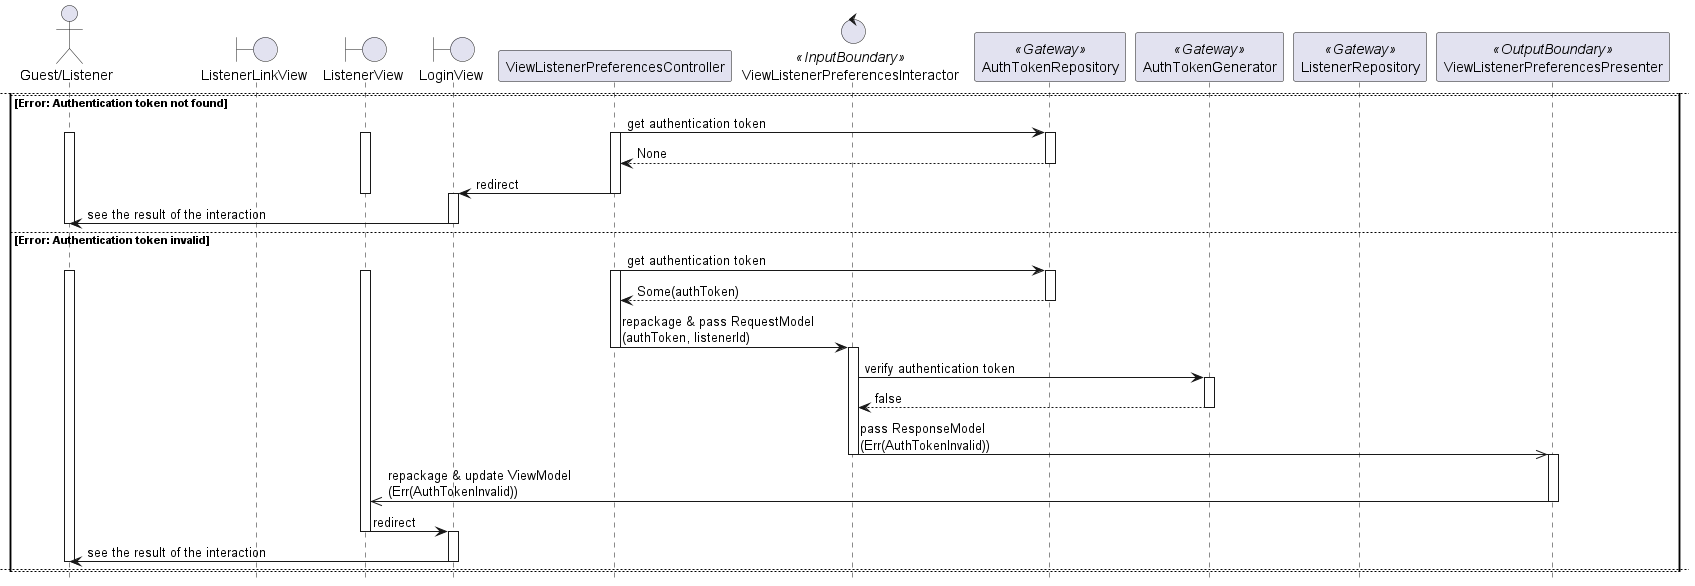

The diagram above was rendered by PlantUML. Its source (embedded in the PNG):
@startuml

hide footbox
skinparam BackgroundColor transparent

actor "Guest/Listener"
boundary ListenerLinkView
boundary ListenerView
boundary LoginView
participant ViewListenerPreferencesController
control ViewListenerPreferencesInteractor <<InputBoundary>>
participant AuthTokenRepository <<Gateway>>
participant AuthTokenGenerator <<Gateway>>
participant ListenerRepository <<Gateway>>
participant ViewListenerPreferencesPresenter <<OutputBoundary>>

"Guest/Listener" -> ListenerLinkView: click on navigatable element
activate "Guest/Listener"
activate ListenerLinkView

ListenerLinkView -> ListenerView: redirect
deactivate ListenerLinkView
activate ListenerView

ListenerView -> ViewListenerPreferencesController: pass RequestObject
activate ViewListenerPreferencesController
    
alt OK
    ViewListenerPreferencesController -> AuthTokenRepository: get authentication token
    activate AuthTokenRepository
    return Some(authToken)
    deactivate AuthTokenRepository

    ViewListenerPreferencesController -> ViewListenerPreferencesInteractor: repackage & pass RequestModel\n(authToken)
    deactivate ViewListenerPreferencesController
    activate ViewListenerPreferencesInteractor

    ViewListenerPreferencesInteractor -> AuthTokenGenerator: verify authentication token
    activate AuthTokenGenerator
    ViewListenerPreferencesInteractor <- AuthTokenGenerator: true
    ViewListenerPreferencesInteractor -> AuthTokenGenerator: get Listener ID from authentication token
    ViewListenerPreferencesInteractor -> AuthTokenGenerator: listenerId
    deactivate AuthTokenGenerator

    ViewListenerPreferencesInteractor -> ListenerRepository: get Listener preferences by ID\n(listenerId)
    activate ListenerRepository
    return Some(listenerPreferences)
    deactivate ListenerRepository

    ViewListenerPreferencesInteractor ->> ViewListenerPreferencesPresenter: pass ResponseModel\n(Ok(listenerPreferences))
    deactivate ViewListenerPreferencesInteractor
    activate ViewListenerPreferencesPresenter

    ViewListenerPreferencesPresenter ->> ListenerView: repackage & update ViewModel\n(Ok(listenerPreferences))
    deactivate ViewListenerPreferencesPresenter

    ListenerView -> "Guest/Listener": see the result of the interaction
    deactivate ListenerView
    deactivate "Guest/Listener"
    
    newpage

else Error: Authentication token not found
    ViewListenerPreferencesController -> AuthTokenRepository: get authentication token
    activate ViewListenerPreferencesController
    activate "Guest/Listener"
    activate ListenerView
    activate AuthTokenRepository
    return None
    deactivate AuthTokenRepository

    ViewListenerPreferencesController -> LoginView: redirect
    deactivate ListenerView
    deactivate ViewListenerPreferencesController
    activate LoginView

    LoginView -> "Guest/Listener": see the result of the interaction
    deactivate LoginView
    deactivate "Guest/Listener"
    
else Error: Authentication token invalid
    ViewListenerPreferencesController -> AuthTokenRepository: get authentication token
    activate ViewListenerPreferencesController
    activate "Guest/Listener"
    activate ListenerView
    activate AuthTokenRepository
    return Some(authToken)
    deactivate AuthTokenRepository

    ViewListenerPreferencesController -> ViewListenerPreferencesInteractor: repackage & pass RequestModel\n(authToken, listenerId)
    deactivate ViewListenerPreferencesController
    activate ViewListenerPreferencesInteractor

    ViewListenerPreferencesInteractor -> AuthTokenGenerator: verify authentication token
    activate AuthTokenGenerator
    return false
    deactivate AuthTokenGenerator

    ViewListenerPreferencesInteractor ->> ViewListenerPreferencesPresenter: pass ResponseModel\n(Err(AuthTokenInvalid))
    deactivate ViewListenerPreferencesInteractor
    activate ViewListenerPreferencesPresenter

    ViewListenerPreferencesPresenter ->> ListenerView: repackage & update ViewModel\n(Err(AuthTokenInvalid))
    deactivate ViewListenerPreferencesPresenter

    ListenerView -> LoginView: redirect
    deactivate ListenerView
    activate LoginView

    LoginView -> "Guest/Listener": see the result of the interaction
    deactivate LoginView
    deactivate "Guest/Listener"
    newpage

else Error: Listener not found
    ViewListenerPreferencesController -> AuthTokenRepository: get authentication token
    activate ViewListenerPreferencesController
    activate "Guest/Listener"
    activate ListenerView
    activate AuthTokenRepository
    return Some(authToken)
    deactivate AuthTokenRepository

    ViewListenerPreferencesController -> ViewListenerPreferencesInteractor: repackage & pass RequestModel\n(authToken, listenerId)
    deactivate ViewListenerPreferencesController
    activate ViewListenerPreferencesInteractor

    ViewListenerPreferencesInteractor -> AuthTokenGenerator: verify authentication token
    activate AuthTokenGenerator
    return true
    deactivate AuthTokenGenerator

    ViewListenerPreferencesInteractor -> ListenerRepository: get Listener preferences by ID\n(listenerId)
    activate ListenerRepository
    return None
    deactivate ListenerRepository

    ViewListenerPreferencesInteractor ->> ViewListenerPreferencesPresenter: pass ResponseModel\n(Err(ListenerNotFound))
    deactivate ViewListenerPreferencesInteractor
    activate ViewListenerPreferencesPresenter

    ViewListenerPreferencesPresenter ->> ListenerView: repackage & update ViewModel\n(Err(ListenerNotFound))
    deactivate ViewListenerPreferencesPresenter

    ListenerView -> "Guest/Listener": see the result of the interaction
    deactivate ListenerView
    deactivate "Guest/Listener"
    
end

@enduml